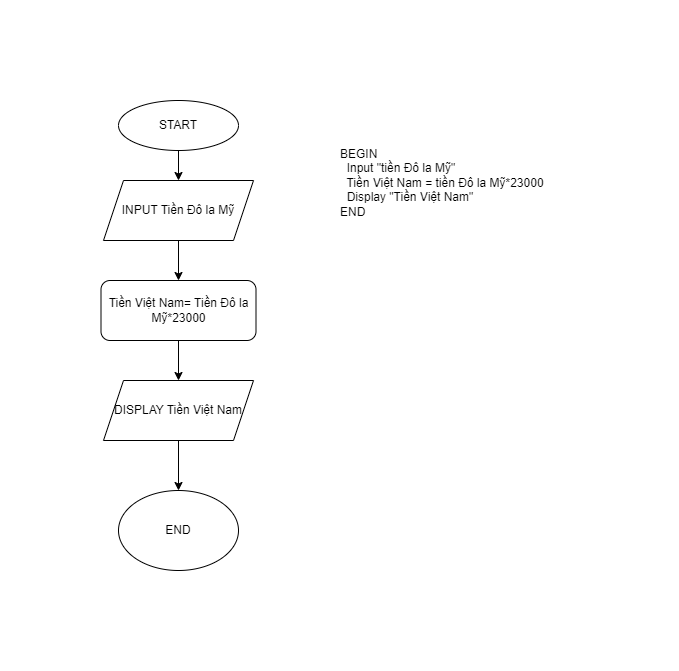

The diagram above was exported from draw.io. Its source (the exported page's mxGraphModel, read from the mxfile embedded in the PNG):
<mxGraphModel dx="780" dy="544" grid="1" gridSize="10" guides="1" tooltips="1" connect="1" arrows="1" fold="1" page="1" pageScale="1" pageWidth="850" pageHeight="1100" math="0" shadow="0">
  <root>
    <mxCell id="0" />
    <mxCell id="1" parent="0" />
    <mxCell id="giHj2zXv2lamJ6BK3_6u-6" value="" style="edgeStyle=orthogonalEdgeStyle;rounded=0;orthogonalLoop=1;jettySize=auto;html=1;" edge="1" parent="1" source="giHj2zXv2lamJ6BK3_6u-4" target="giHj2zXv2lamJ6BK3_6u-5">
      <mxGeometry relative="1" as="geometry" />
    </mxCell>
    <mxCell id="giHj2zXv2lamJ6BK3_6u-4" value="START" style="ellipse;whiteSpace=wrap;html=1;" vertex="1" parent="1">
      <mxGeometry x="170" y="40" width="120" height="50" as="geometry" />
    </mxCell>
    <mxCell id="giHj2zXv2lamJ6BK3_6u-9" value="" style="edgeStyle=orthogonalEdgeStyle;rounded=0;orthogonalLoop=1;jettySize=auto;html=1;" edge="1" parent="1" source="giHj2zXv2lamJ6BK3_6u-5" target="giHj2zXv2lamJ6BK3_6u-8">
      <mxGeometry relative="1" as="geometry" />
    </mxCell>
    <mxCell id="giHj2zXv2lamJ6BK3_6u-5" value="INPUT Tiền Đô la Mỹ" style="shape=parallelogram;perimeter=parallelogramPerimeter;whiteSpace=wrap;html=1;fixedSize=1;" vertex="1" parent="1">
      <mxGeometry x="155" y="120" width="150" height="60" as="geometry" />
    </mxCell>
    <mxCell id="giHj2zXv2lamJ6BK3_6u-11" value="" style="edgeStyle=orthogonalEdgeStyle;rounded=0;orthogonalLoop=1;jettySize=auto;html=1;" edge="1" parent="1" source="giHj2zXv2lamJ6BK3_6u-8" target="giHj2zXv2lamJ6BK3_6u-10">
      <mxGeometry relative="1" as="geometry" />
    </mxCell>
    <mxCell id="giHj2zXv2lamJ6BK3_6u-8" value="Tiền Việt Nam= Tiền Đô la Mỹ*23000" style="rounded=1;whiteSpace=wrap;html=1;" vertex="1" parent="1">
      <mxGeometry x="152.5" y="220" width="155" height="60" as="geometry" />
    </mxCell>
    <mxCell id="giHj2zXv2lamJ6BK3_6u-13" value="" style="edgeStyle=orthogonalEdgeStyle;rounded=0;orthogonalLoop=1;jettySize=auto;html=1;" edge="1" parent="1" source="giHj2zXv2lamJ6BK3_6u-10" target="giHj2zXv2lamJ6BK3_6u-12">
      <mxGeometry relative="1" as="geometry" />
    </mxCell>
    <mxCell id="giHj2zXv2lamJ6BK3_6u-10" value="DISPLAY Tiền Việt Nam" style="shape=parallelogram;perimeter=parallelogramPerimeter;whiteSpace=wrap;html=1;fixedSize=1;" vertex="1" parent="1">
      <mxGeometry x="155" y="320" width="150" height="60" as="geometry" />
    </mxCell>
    <mxCell id="giHj2zXv2lamJ6BK3_6u-12" value="END" style="ellipse;whiteSpace=wrap;html=1;" vertex="1" parent="1">
      <mxGeometry x="170" y="430" width="120" height="80" as="geometry" />
    </mxCell>
    <mxCell id="giHj2zXv2lamJ6BK3_6u-14" value="BEGIN&#10;  Input &quot;tiền Đô la Mỹ&quot;&#10;  Tiền Việt Nam = tiền Đô la Mỹ*23000&#10;  Display &quot;Tiền Việt Nam&quot;&#10;END" style="text;whiteSpace=wrap;html=1;" vertex="1" parent="1">
      <mxGeometry x="390" y="80" width="240" height="100" as="geometry" />
    </mxCell>
  </root>
</mxGraphModel>